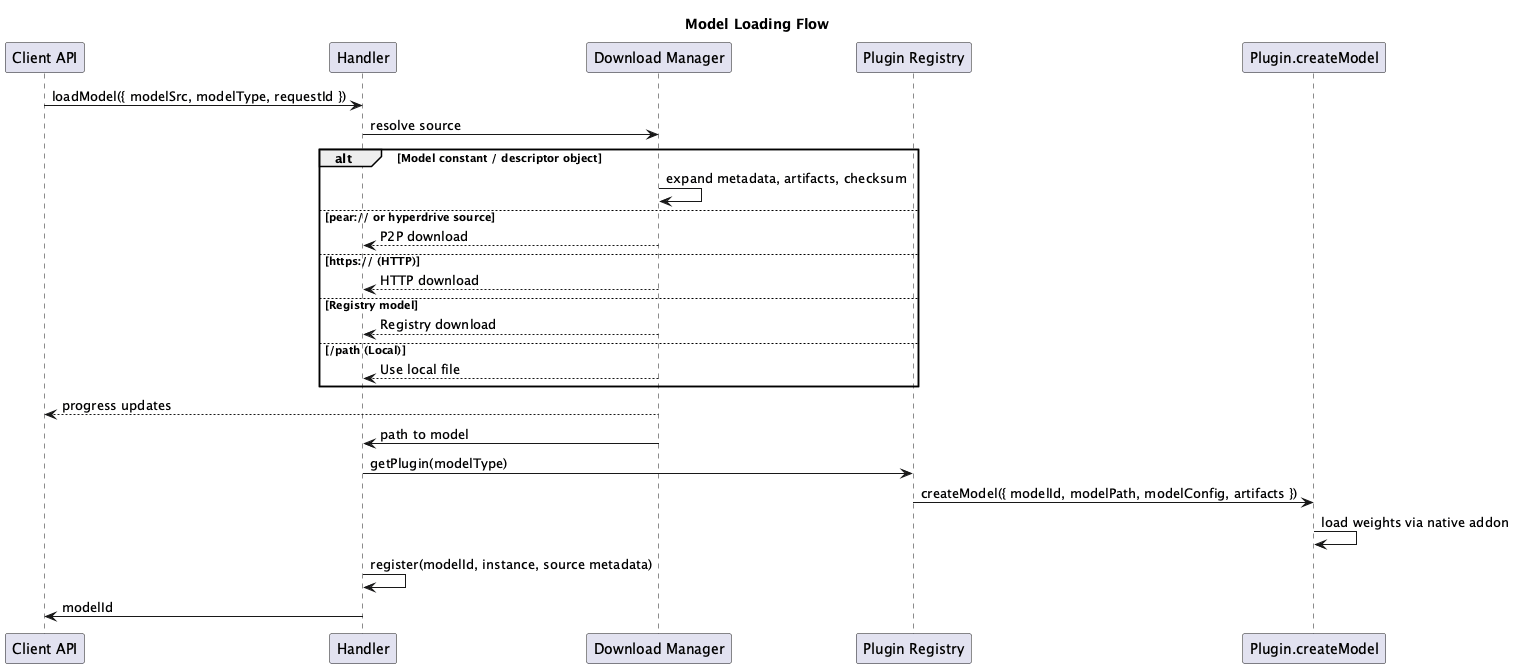

The diagram above was rendered by PlantUML. Its source (embedded in the PNG):
@startuml
title Model Loading Flow

participant "Client API" as Client
participant Handler
participant "Download Manager" as Download
participant "Plugin Registry" as PluginReg
participant "Plugin.createModel" as Plugin

Client -> Handler : loadModel({ modelSrc, modelType, requestId })
Handler -> Download : resolve source

alt Model constant / descriptor object
    Download -> Download : expand metadata, artifacts, checksum
else pear:// or hyperdrive source
    Download --> Handler : P2P download
else https:// (HTTP)
    Download --> Handler : HTTP download
else Registry model
    Download --> Handler : Registry download
else /path (Local)
    Download --> Handler : Use local file
end

Download --> Client : progress updates
Download -> Handler : path to model

Handler -> PluginReg : getPlugin(modelType)
PluginReg -> Plugin : createModel({ modelId, modelPath, modelConfig, artifacts })
Plugin -> Plugin : load weights via native addon

Handler -> Handler : register(modelId, instance, source metadata)
Handler -> Client : modelId

@enduml